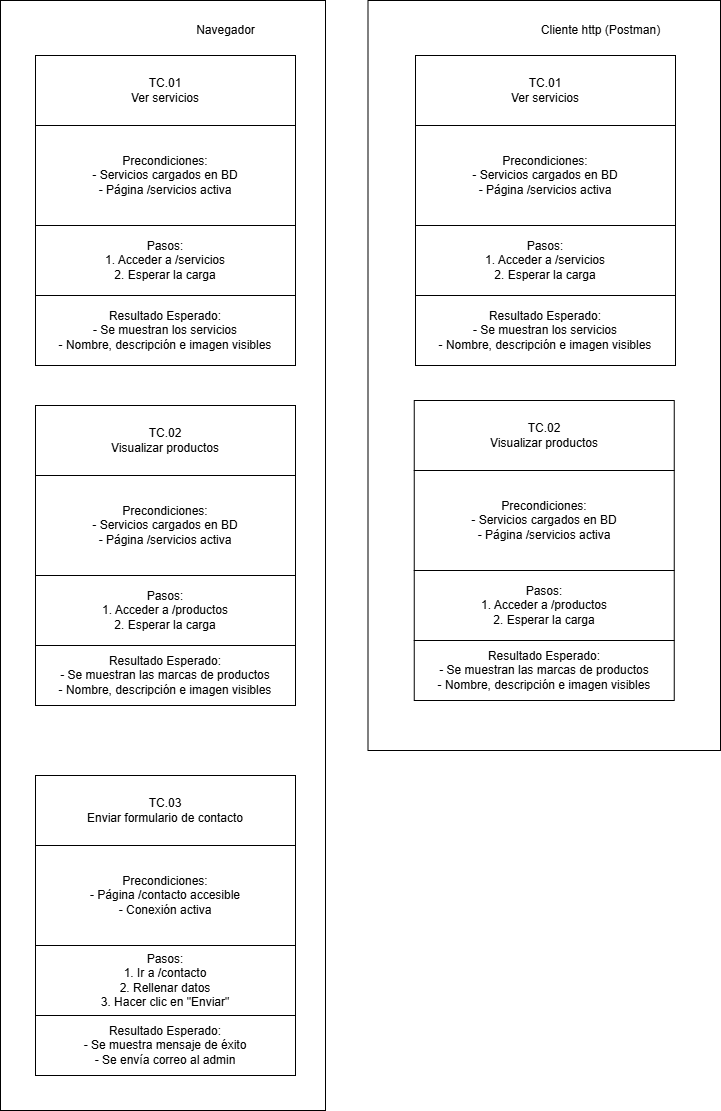

The diagram above was exported from draw.io. Its source (the exported page's mxGraphModel, read from the mxfile embedded in the PNG):
<mxGraphModel dx="1426" dy="743" grid="1" gridSize="10" guides="1" tooltips="1" connect="1" arrows="1" fold="1" page="1" pageScale="1" pageWidth="827" pageHeight="1169" math="0" shadow="0">
  <root>
    <mxCell id="0" />
    <mxCell id="1" parent="0" />
    <mxCell id="hMyFLL2oC-YwIdefT884-12" value="" style="rounded=0;whiteSpace=wrap;html=1;rotation=90;" parent="1" vertex="1">
      <mxGeometry x="233.75" y="233.75" width="750" height="352.5" as="geometry" />
    </mxCell>
    <mxCell id="hMyFLL2oC-YwIdefT884-10" value="" style="rounded=0;whiteSpace=wrap;html=1;rotation=90;" parent="1" vertex="1">
      <mxGeometry x="-327.5" y="427.5" width="1110" height="325" as="geometry" />
    </mxCell>
    <mxCell id="7QFLgYo5tYZimZd1OPMn-1" value="TC.01&lt;div&gt;Ver servicios&lt;/div&gt;" style="rounded=0;whiteSpace=wrap;html=1;" parent="1" vertex="1">
      <mxGeometry x="100" y="90" width="260" height="70" as="geometry" />
    </mxCell>
    <mxCell id="7QFLgYo5tYZimZd1OPMn-2" value="Precondiciones:&lt;br&gt;- Servicios cargados en BD&lt;div&gt;- Página /servicios activa&lt;/div&gt;" style="rounded=0;whiteSpace=wrap;html=1;" parent="1" vertex="1">
      <mxGeometry x="100" y="160" width="260" height="100" as="geometry" />
    </mxCell>
    <mxCell id="7QFLgYo5tYZimZd1OPMn-3" value="Pasos:&lt;div&gt;1. Acceder a /servicios&lt;/div&gt;&lt;div&gt;2. Esperar la carga&lt;/div&gt;" style="rounded=0;whiteSpace=wrap;html=1;" parent="1" vertex="1">
      <mxGeometry x="100" y="260" width="260" height="70" as="geometry" />
    </mxCell>
    <mxCell id="7QFLgYo5tYZimZd1OPMn-4" value="Resultado Esperado:&lt;div&gt;-&amp;nbsp;Se muestran los servicios&lt;/div&gt;&lt;div&gt;- Nombre, descripción e imagen visibles&lt;/div&gt;" style="rounded=0;whiteSpace=wrap;html=1;" parent="1" vertex="1">
      <mxGeometry x="100" y="330" width="260" height="70" as="geometry" />
    </mxCell>
    <mxCell id="7QFLgYo5tYZimZd1OPMn-5" value="TC.02&lt;div&gt;Visualizar productos&lt;/div&gt;" style="rounded=0;whiteSpace=wrap;html=1;" parent="1" vertex="1">
      <mxGeometry x="100" y="440" width="260" height="70" as="geometry" />
    </mxCell>
    <mxCell id="7QFLgYo5tYZimZd1OPMn-6" value="Precondiciones:&lt;br&gt;- Servicios cargados en BD&lt;div&gt;- Página /servicios activa&lt;/div&gt;" style="rounded=0;whiteSpace=wrap;html=1;" parent="1" vertex="1">
      <mxGeometry x="100" y="510" width="260" height="100" as="geometry" />
    </mxCell>
    <mxCell id="7QFLgYo5tYZimZd1OPMn-7" value="Pasos:&lt;div&gt;1. Acceder a /productos&lt;/div&gt;&lt;div&gt;2. Esperar la carga&lt;/div&gt;" style="rounded=0;whiteSpace=wrap;html=1;" parent="1" vertex="1">
      <mxGeometry x="100" y="610" width="260" height="70" as="geometry" />
    </mxCell>
    <mxCell id="7QFLgYo5tYZimZd1OPMn-8" value="Resultado Esperado:&lt;div&gt;-&amp;nbsp;Se muestran las marcas de productos&lt;/div&gt;&lt;div&gt;- Nombre, descripción e imagen visibles&lt;/div&gt;" style="rounded=0;whiteSpace=wrap;html=1;" parent="1" vertex="1">
      <mxGeometry x="100" y="680" width="260" height="60" as="geometry" />
    </mxCell>
    <mxCell id="7QFLgYo5tYZimZd1OPMn-9" value="TC.03&lt;div&gt;Enviar formulario de contacto&lt;/div&gt;" style="rounded=0;whiteSpace=wrap;html=1;" parent="1" vertex="1">
      <mxGeometry x="100" y="810" width="260" height="70" as="geometry" />
    </mxCell>
    <mxCell id="7QFLgYo5tYZimZd1OPMn-10" value="Precondiciones:&lt;br&gt;- Página /contacto accesible&lt;div&gt;- Conexión activa&lt;/div&gt;" style="rounded=0;whiteSpace=wrap;html=1;" parent="1" vertex="1">
      <mxGeometry x="100" y="880" width="260" height="100" as="geometry" />
    </mxCell>
    <mxCell id="7QFLgYo5tYZimZd1OPMn-11" value="Pasos:&lt;br&gt;&lt;div&gt;&lt;span style=&quot;background-color: transparent;&quot;&gt;1. Ir a /contacto&lt;/span&gt;&lt;/div&gt;&lt;div&gt;2. Rellenar datos&lt;/div&gt;&lt;div&gt;3. Hacer clic en &quot;Enviar&quot;&lt;/div&gt;" style="rounded=0;whiteSpace=wrap;html=1;" parent="1" vertex="1">
      <mxGeometry x="100" y="980" width="260" height="70" as="geometry" />
    </mxCell>
    <mxCell id="7QFLgYo5tYZimZd1OPMn-12" value="Resultado Esperado:&lt;div&gt;- Se muestra mensaje de éxito&lt;/div&gt;&lt;div&gt;- Se envía correo al admin&lt;/div&gt;" style="rounded=0;whiteSpace=wrap;html=1;" parent="1" vertex="1">
      <mxGeometry x="100" y="1050" width="260" height="60" as="geometry" />
    </mxCell>
    <mxCell id="hMyFLL2oC-YwIdefT884-1" value="TC.01&lt;div&gt;Ver servicios&lt;/div&gt;" style="rounded=0;whiteSpace=wrap;html=1;" parent="1" vertex="1">
      <mxGeometry x="480" y="90" width="260" height="70" as="geometry" />
    </mxCell>
    <mxCell id="hMyFLL2oC-YwIdefT884-2" value="Precondiciones:&lt;br&gt;- Servicios cargados en BD&lt;div&gt;- Página /servicios activa&lt;/div&gt;" style="rounded=0;whiteSpace=wrap;html=1;" parent="1" vertex="1">
      <mxGeometry x="480" y="160" width="260" height="100" as="geometry" />
    </mxCell>
    <mxCell id="hMyFLL2oC-YwIdefT884-3" value="Pasos:&lt;div&gt;1. Acceder a /servicios&lt;/div&gt;&lt;div&gt;2. Esperar la carga&lt;/div&gt;" style="rounded=0;whiteSpace=wrap;html=1;" parent="1" vertex="1">
      <mxGeometry x="480" y="260" width="260" height="70" as="geometry" />
    </mxCell>
    <mxCell id="hMyFLL2oC-YwIdefT884-4" value="Resultado Esperado:&lt;div&gt;-&amp;nbsp;Se muestran los servicios&lt;/div&gt;&lt;div&gt;- Nombre, descripción e imagen visibles&lt;/div&gt;" style="rounded=0;whiteSpace=wrap;html=1;" parent="1" vertex="1">
      <mxGeometry x="480" y="330" width="260" height="70" as="geometry" />
    </mxCell>
    <mxCell id="hMyFLL2oC-YwIdefT884-5" value="TC.02&lt;div&gt;Visualizar productos&lt;/div&gt;" style="rounded=0;whiteSpace=wrap;html=1;" parent="1" vertex="1">
      <mxGeometry x="478.75" y="435" width="260" height="70" as="geometry" />
    </mxCell>
    <mxCell id="hMyFLL2oC-YwIdefT884-6" value="Precondiciones:&lt;br&gt;- Servicios cargados en BD&lt;div&gt;- Página /servicios activa&lt;/div&gt;" style="rounded=0;whiteSpace=wrap;html=1;" parent="1" vertex="1">
      <mxGeometry x="478.75" y="505" width="260" height="100" as="geometry" />
    </mxCell>
    <mxCell id="hMyFLL2oC-YwIdefT884-7" value="Pasos:&lt;div&gt;1. Acceder a /productos&lt;/div&gt;&lt;div&gt;2. Esperar la carga&lt;/div&gt;" style="rounded=0;whiteSpace=wrap;html=1;" parent="1" vertex="1">
      <mxGeometry x="478.75" y="605" width="260" height="70" as="geometry" />
    </mxCell>
    <mxCell id="hMyFLL2oC-YwIdefT884-8" value="Resultado Esperado:&lt;div&gt;-&amp;nbsp;Se muestran las marcas de productos&lt;/div&gt;&lt;div&gt;- Nombre, descripción e imagen visibles&lt;/div&gt;" style="rounded=0;whiteSpace=wrap;html=1;" parent="1" vertex="1">
      <mxGeometry x="478.75" y="675" width="260" height="60" as="geometry" />
    </mxCell>
    <mxCell id="hMyFLL2oC-YwIdefT884-13" value="Cliente http (Postman)" style="text;html=1;align=center;verticalAlign=middle;resizable=0;points=[];autosize=1;strokeColor=none;fillColor=none;" parent="1" vertex="1">
      <mxGeometry x="595" y="50" width="140" height="30" as="geometry" />
    </mxCell>
    <mxCell id="hMyFLL2oC-YwIdefT884-14" value="Navegador" style="text;html=1;align=center;verticalAlign=middle;resizable=0;points=[];autosize=1;strokeColor=none;fillColor=none;" parent="1" vertex="1">
      <mxGeometry x="250" y="50" width="80" height="30" as="geometry" />
    </mxCell>
  </root>
</mxGraphModel>